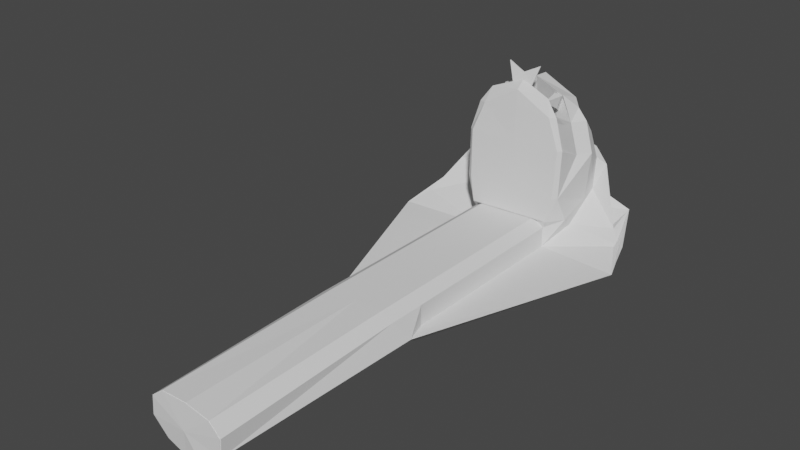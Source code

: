 # Source: Serpent_Head.blend  (saved by Blender 3.6.11; exported with 4.5.12 LTS)
import bpy
from mathutils import Matrix  # noqa: F401  (used for matrix-valued properties, if any)

bpy.ops.wm.read_factory_settings(use_empty=True)
scene = bpy.context.scene
scene.name = 'Scene'

# ---- collections
col_collection = bpy.data.collections.new('Collection'); scene.collection.children.link(col_collection)

# ---- world
world_world = bpy.data.worlds.new('World'); scene.world = world_world
world_world.use_nodes = True; world_world.node_tree.nodes.clear()
_N = world_world.node_tree.nodes; _L = world_world.node_tree.links
n0 = _N.new('ShaderNodeOutputWorld'); n0.name = 'World Output'; n0.location = (300, 300)
n1 = _N.new('ShaderNodeBackground'); n1.name = 'Background'; n1.location = (10, 300)
n1.inputs[0].default_value = (0.05088, 0.05088, 0.05088, 1.0)
_L.new(n1.outputs[0], n0.inputs[0])
n0.is_active_output = True
world_world.color = (0.05088, 0.05088, 0.05088)
world_world.use_sun_shadow = False
world_world.sun_shadow_jitter_overblur = 0.0

# ---- meshes
me_ench_epic_001 = bpy.data.meshes.new('ench_epic.001')
me_ench_epic_001.from_pydata([(10.64, -0.04847, -0.2785), (10.7, -0.4336, -0.1895), (10.7, -0.3105, -0.2695), (10.7, 0.2871, -0.2695), (10.75, -0.5709, -1.06), (10.71, -0.5339, -1.061), (10.68, -0.5267, -0.5445), (10.67, -0.04281, -1.049), (10.73, -0.5656, -0.5426), (10.7, -0.04016, -1.599), (10.72, -0.4115, -1.383), (10.65, -0.04736, -0.5107), (10.69, -0.04086, -1.455), (10.62, 0.4342, -0.5432), (10.7, 0.4015, -1.38), (10.65, 0.4832, -0.5411), (10.67, 0.3292, -1.382), (10.74, 0.2874, -1.551), (10.64, 0.4467, -1.062), (8.711, -0.4336, -0.1895), (11.41, -0.2197, -0.3234), (8.711, -0.3105, -0.2695), (10.86, -0.5953, -0.2682), (8.309, -0.3105, -0.2695), (10.67, -0.4773, -0.2772), (10.7, -0.01172, -0.2695), (8.471, -0.5117, 0.0293), (8.711, -0.4336, 0.0293), (8.711, -0.01172, 0.2617), (8.309, -0.01172, 0.2617), (8.309, 0.1875, 0.1973), (8.711, -0.01172, -0.2695), (6.318, -0.2109, 0.1973), (8.309, -0.2109, 0.1973), (8.309, -0.01172, -0.2695), (10.7, -0.01172, 0.2617), (8.309, -0.4336, -0.1895), (6.299, 0.3965, 0.0332), (8.711, 0.4102, -0.1895), (8.711, 0.2871, -0.2695), (8.309, 0.2871, -0.2695), (8.672, 0.4023, 0.09766), (10.61, 0.3824, -0.2779), (10.7, 0.4102, -0.1895), (6.299, 0.01562, 0.2676), (11.05, 0.5849, -0.233), (8.711, 0.1875, 0.1973), (11.37, 0.33, -0.324), (8.309, 0.4102, -0.1895), (11.26, -0.4212, -1.338), (11.06, -0.5568, -0.9187), (11.07, -0.4557, -1.239), (11.39, -0.5139, -1.065), (11.18, -0.615, -0.3938), (11.38, -0.5936, -0.4384), (11.42, -0.5873, -0.7786), (11.21, -0.6438, -0.9101), (11.23, -0.5419, -1.23), (11.15, 0.5928, -1.23), (11.31, 0.6089, -1.064), (11.12, 0.6876, -0.9088), (11.09, 0.6519, -0.3923), (11.25, 0.6026, -0.2652), (10.98, 0.5602, -0.9171), (11.19, 0.4812, -1.337), (11.05, 0.3411, -1.496), (11.05, -1.164, -0.07613), (11.29, -0.8121, -0.1093), (11.57, -0.4922, -0.83), (11.49, 0.6403, -0.8285), (6.279, -0.01562, -0.007812), (6.299, 0.3789, -0.1621), (6.299, -0.4062, 0.07422), (6.299, -0.4238, -0.1211), (11.34, 0.04618, -1.588), (11.43, -0.1983, -0.4803), (11.4, 0.05648, -0.4817), (11.43, 0.05934, -0.9665), (11.46, -0.166, -0.8988), (11.5, -0.3073, -1.179), (11.36, -0.3655, -1.181), (11.36, -0.3225, -1.395), (11.42, 0.05846, -0.383), (11.31, 0.4572, -1.182), (11.43, 0.2863, -0.8994), (11.29, 0.687, -0.437), (11.44, 0.4352, -1.178), (11.34, 0.6916, -0.7773), (11.39, 0.3125, -0.4823), (11.42, 0.5509, -0.4787), (11.36, 0.4821, -0.3228), (11.31, 0.4126, -1.395), (11.3, 1.053, -0.3697), (10.88, 1.161, -0.07284), (11.46, 0.5331, -0.8946), (10.7, 0.06608, -0.9513), (10.87, -0.1905, -1.828), (10.84, -0.021, -1.741), (10.82, -0.129, -1.625), (10.8, 0.07954, -1.625), (10.71, 0.06646, -0.9511), (10.8, 0.07916, -1.625), (10.84, 0.1522, -1.828), (10.7, 0.06555, -0.2847), (10.71, -0.143, -0.285), (10.72, -0.1421, -0.9514), (10.72, -0.1425, -0.9516), (10.84, 0.1526, -1.828), (10.81, -0.1313, -1.626), (10.71, -0.1434, -0.2852), (10.69, 0.06517, -0.2849), (10.83, -0.02138, -1.741), (10.86, -0.1909, -1.829), (11.14, -0.2152, -1.469), (11.07, 0.3531, -1.456), (11.1, 0.2449, -1.469), (10.68, 0.4954, -1.06), (11.09, -0.3731, -1.182), (11.06, 0.2834, -1.242), (11.19, 0.02559, -0.9091), (11.1, -0.2663, -1.242), (11.12, -0.2486, -1.168), (11.16, 0.02299, -0.3926), (11.11, -0.3312, -1.456), (11.09, -0.3257, -1.497), (11.04, 0.3853, -1.181), (11.08, 0.2718, -1.167), (11.21, 0.02714, -1.23), (11.12, 0.01523, -1.618), (10.7, -0.03796, -0.3417), (11.0, 0.4624, -1.238), (10.82, -0.02481, -1.672), (10.76, -0.4737, -1.381), (10.72, -0.5032, -0.5425), (10.75, -0.0334, -1.446), (10.78, -0.3499, -1.552), (10.71, -0.03923, -1.077), (10.66, 0.4208, -0.5411), (11.5, -0.9681, -0.2578), (10.62, -1.086, 0.1816), (8.635, -0.416, 0.1641), (10.7, -0.2109, 0.1973), (11.42, -0.3737, -0.3246), (8.711, -0.2109, 0.1973), (11.49, -0.4238, -0.479), (11.52, -0.3967, -0.8964), (11.36, 1.088, -0.2558), (10.62, 1.283, 0.01367), (10.62, 1.062, 0.1816), (10.7, 0.1875, 0.1973), (8.711, 0.4102, 0.0293), (8.471, 0.4883, 0.0293), (11.44, 0.9172, -0.4114), (10.7, -0.4336, 0.0293), (10.62, -1.307, 0.01367), (11.02, -0.5618, -0.1506), (11.47, -0.6828, -0.7123), (11.19, -0.9813, -0.1661), (10.7, 0.4102, 0.0293), (11.37, 0.7986, -0.7097), (6.305, -0.0332, -0.2754), (6.305, 0.248, -0.2656), (6.299, 0.2285, 0.1953), (6.279, -0.2031, 0.2422), (6.299, -0.3047, -0.2383)], [], [(2, 25, 0), (0, 24, 2), (1, 2, 24), (42, 3, 43), (3, 42, 0), (0, 25, 3), (9, 131, 135), (10, 4, 5), (6, 5, 8), (135, 132, 10), (24, 6, 8), (4, 8, 5), (4, 10, 132), (11, 24, 0), (11, 6, 24), (12, 10, 7), (5, 6, 11), (24, 8, 22), (10, 5, 7), (12, 9, 10), (9, 135, 10), (7, 5, 11), (11, 18, 7), (16, 17, 9), (16, 9, 12), (7, 18, 16), (45, 15, 42), (11, 13, 18), (7, 16, 12), (42, 13, 11), (0, 42, 11), (14, 16, 116), (18, 15, 116), (15, 13, 42), (16, 14, 17), (15, 18, 13), (18, 116, 16), (17, 131, 9), (153, 27, 1), (26, 36, 19), (19, 36, 23), (82, 35, 20), (1, 19, 21), (29, 33, 143), (22, 153, 1), (20, 141, 142), (155, 153, 22), (23, 34, 31), (22, 1, 24), (21, 31, 25), (2, 21, 25), (28, 143, 141), (141, 35, 28), (23, 21, 19), (27, 26, 19), (143, 33, 26), (27, 19, 1), (35, 141, 20), (26, 27, 143), (21, 23, 31), (21, 2, 1), (143, 28, 29), (34, 161, 40), (161, 71, 48), (48, 37, 151), (34, 160, 161), (44, 29, 30), (37, 162, 30), (29, 28, 46), (43, 3, 39), (164, 23, 36), (30, 151, 37), (72, 73, 36), (31, 40, 39), (46, 41, 151), (33, 29, 44), (44, 32, 33), (72, 26, 33), (23, 164, 34), (33, 32, 72), (164, 160, 34), (47, 149, 35), (26, 72, 36), (43, 38, 41), (36, 73, 164), (151, 30, 46), (48, 71, 37), (38, 151, 41), (38, 39, 40), (48, 40, 161), (28, 35, 149), (149, 46, 28), (149, 158, 41), (25, 39, 3), (41, 46, 149), (25, 31, 39), (42, 43, 45), (31, 34, 40), (45, 158, 62), (62, 158, 90), (30, 162, 44), (90, 149, 47), (43, 158, 45), (158, 149, 90), (46, 30, 29), (39, 38, 43), (47, 35, 82), (40, 48, 38), (38, 48, 151), (43, 41, 158), (81, 80, 49), (74, 81, 128), (81, 124, 128), (49, 124, 81), (50, 51, 56), (49, 57, 51), (56, 8, 50), (53, 22, 8), (54, 53, 56), (52, 57, 49), (54, 155, 22), (52, 49, 80), (22, 53, 54), (54, 56, 55), (52, 55, 56), (52, 56, 57), (49, 51, 124), (57, 56, 51), (56, 53, 8), (130, 60, 58), (65, 130, 64), (58, 60, 59), (60, 87, 59), (87, 60, 85), (85, 61, 45), (83, 64, 59), (45, 62, 85), (64, 58, 59), (60, 61, 85), (15, 45, 61), (63, 15, 60), (130, 58, 64), (60, 130, 63), (15, 61, 60), (91, 65, 64), (128, 65, 91), (128, 91, 74), (64, 83, 91), (138, 157, 67), (66, 157, 138), (142, 144, 75), (67, 157, 68), (157, 156, 68), (144, 145, 75), (26, 140, 143), (55, 145, 68), (68, 156, 55), (94, 87, 69), (159, 69, 87), (70, 164, 160), (70, 160, 161), (70, 161, 71), (70, 71, 37), (70, 37, 162), (70, 162, 44), (70, 44, 163), (70, 163, 72), (70, 72, 73), (70, 73, 164), (74, 79, 81), (75, 145, 78), (78, 145, 79), (76, 75, 78), (55, 52, 79), (76, 78, 77), (145, 55, 79), (20, 75, 76), (78, 79, 74), (79, 80, 81), (20, 142, 75), (82, 20, 76), (77, 78, 74), (79, 52, 80), (83, 59, 86), (74, 84, 77), (76, 47, 82), (88, 90, 47), (91, 83, 86), (88, 94, 89), (74, 86, 84), (76, 88, 47), (86, 87, 94), (94, 87, 85), (94, 85, 89), (77, 84, 76), (86, 59, 87), (88, 89, 90), (84, 88, 76), (86, 94, 84), (84, 94, 88), (90, 85, 62), (89, 85, 90), (91, 86, 74), (92, 146, 152), (92, 93, 146), (92, 152, 69), (159, 92, 69), (101, 108, 106), (95, 106, 110), (98, 96, 97), (97, 99, 98), (105, 98, 99), (100, 105, 99), (111, 101, 102), (103, 104, 105), (101, 106, 95), (107, 99, 97), (108, 101, 111), (106, 109, 110), (103, 105, 100), (111, 112, 108), (50, 8, 4), (4, 133, 50), (116, 15, 63), (63, 137, 116), (113, 124, 123), (128, 124, 127), (121, 117, 119), (125, 130, 118), (117, 50, 119), (127, 113, 120), (127, 121, 119), (127, 120, 121), (50, 133, 122), (119, 50, 122), (120, 51, 117), (51, 123, 124), (129, 122, 133), (120, 117, 121), (123, 51, 120), (51, 50, 117), (127, 124, 113), (122, 63, 119), (122, 137, 63), (126, 118, 127), (119, 126, 127), (118, 115, 127), (119, 63, 125), (119, 125, 126), (127, 65, 128), (114, 65, 115), (115, 65, 127), (125, 63, 130), (118, 130, 114), (126, 125, 118), (137, 122, 129), (136, 133, 4), (17, 134, 131), (17, 14, 134), (136, 4, 132), (136, 129, 133), (134, 136, 132), (134, 132, 135), (131, 134, 135), (14, 136, 134), (137, 129, 136), (14, 116, 136), (116, 137, 136), (138, 139, 154), (138, 154, 66), (139, 140, 26), (26, 154, 139), (142, 141, 139), (139, 138, 142), (141, 143, 140), (140, 139, 141), (144, 142, 138), (138, 67, 144), (145, 144, 67), (67, 68, 145), (148, 146, 147), (147, 146, 93), (41, 148, 151), (147, 151, 148), (149, 90, 148), (146, 148, 90), (148, 41, 149), (150, 46, 151), (90, 89, 146), (152, 146, 89), (89, 94, 152), (69, 152, 94), (27, 153, 154), (154, 26, 27), (153, 155, 66), (66, 154, 153), (155, 54, 157), (157, 66, 155), (54, 55, 156), (156, 157, 54), (158, 150, 147), (151, 147, 150), (62, 158, 93), (147, 93, 158), (85, 62, 92), (93, 92, 62), (87, 85, 159), (92, 159, 85), (123, 120, 113), (113, 123, 124, 127), (114, 115, 118)])
me_ench_epic_001.update()
me_ench_epic_002 = bpy.data.meshes.new('ench_epic.002')
me_ench_epic_002.from_pydata([(11.06, 0.3276, -1.449), (11.08, 0.2552, -1.458), (10.95, 0.2861, -1.367), (11.0, 0.2445, -1.503), (10.99, 0.3177, -1.487), (10.76, 0.2202, -1.484), (11.05, 0.281, -1.307)], [], [(3, 2, 5), (6, 2, 1), (4, 0, 1), (4, 1, 3), (2, 6, 4), (3, 5, 4), (2, 3, 1), (4, 6, 0), (5, 2, 4)])
me_ench_epic_002.update()
me_ench_epic_003 = bpy.data.meshes.new('ench_epic.003')
me_ench_epic_003.from_pydata([(11.12, -0.2357, -1.459), (10.79, -0.2933, -1.486), (11.03, -0.2482, -1.507), (11.04, -0.3255, -1.489), (10.99, -0.305, -1.362), (11.09, -0.2719, -1.298), (11.1, -0.3178, -1.451)], [], [(2, 0, 3), (0, 6, 3), (0, 4, 5), (1, 4, 2), (3, 4, 1), (6, 5, 3), (0, 2, 4), (3, 1, 2), (3, 5, 4)])
me_ench_epic_003.update()

# ---- objects
ob_ench_epic = bpy.data.objects.new('ench_epic', me_ench_epic_001)
ob_ench_epic_001 = bpy.data.objects.new('ench_epic.001', me_ench_epic_002)
ob_ench_epic_002 = bpy.data.objects.new('ench_epic.002', me_ench_epic_003)

# ---- transforms, parenting, visibility, modifiers, constraints
ob_ench_epic.location = (0.0, 0.0, 0.0)
ob_ench_epic.rotation_euler = (1.192e-07, -0.0, -1.571)
ob_ench_epic.scale = (-45.75, -45.75, -45.75)
_m = ob_ench_epic.modifiers.new('SurfaceSlide', 'SHRINKWRAP')
_m = ob_ench_epic.modifiers.new('Solidify', 'SOLIDIFY')
ob_ench_epic_001.location = (0.0, 0.0, 0.0)
ob_ench_epic_001.rotation_euler = (1.192e-07, -0.0, -1.571)
ob_ench_epic_001.scale = (-45.75, -45.75, -45.75)
_m = ob_ench_epic_001.modifiers.new('SurfaceSlide', 'SHRINKWRAP')
_m = ob_ench_epic_001.modifiers.new('Solidify', 'SOLIDIFY')
ob_ench_epic_002.location = (0.0, 0.0, 0.0)
ob_ench_epic_002.rotation_euler = (1.192e-07, -0.0, -1.571)
ob_ench_epic_002.scale = (-45.88, -45.88, -45.88)
_m = ob_ench_epic_002.modifiers.new('SurfaceSlide', 'SHRINKWRAP')
_m = ob_ench_epic_002.modifiers.new('Solidify', 'SOLIDIFY')

# ---- collection membership
col_collection.objects.link(ob_ench_epic)
col_collection.objects.link(ob_ench_epic_001)
col_collection.objects.link(ob_ench_epic_002)

# ---- scene / render settings (as saved in the file)
scene.frame_start = 1; scene.frame_end = 250; scene.frame_set(62)
scene.render.engine = 'BLENDER_EEVEE_NEXT'
scene.cycles.sampling_pattern = 'TABULATED_SOBOL'
scene.cycles.use_light_tree = False
scene.view_settings.view_transform = 'Filmic'
bpy.context.view_layer.update()

# ---- added for rendering (the .blend has no active camera and no usable light): camera, sun
cam_auto = bpy.data.cameras.new('AutoCamera')
cam_auto.lens = 50.0
cam_auto.sensor_width = 36.0
cam_auto.clip_end = 4652.0
ob_auto_camera = bpy.data.objects.new('AutoCamera', cam_auto)
scene.collection.objects.link(ob_auto_camera)
ob_auto_camera.location = (265.608, 89.9789, 247.81)
ob_auto_camera.rotation_euler = (1.09748, -7.21219e-08, 0.694738)
scene.camera = ob_auto_camera
light_auto_sun = bpy.data.lights.new('AutoSun', 'SUN')
light_auto_sun.energy = 3.0
light_auto_sun.angle = 0.0523599
ob_auto_sun = bpy.data.objects.new('AutoSun', light_auto_sun)
scene.collection.objects.link(ob_auto_sun)
ob_auto_sun.rotation_euler = (0.872665, 0.174533, 0.523599)
bpy.context.view_layer.update()
